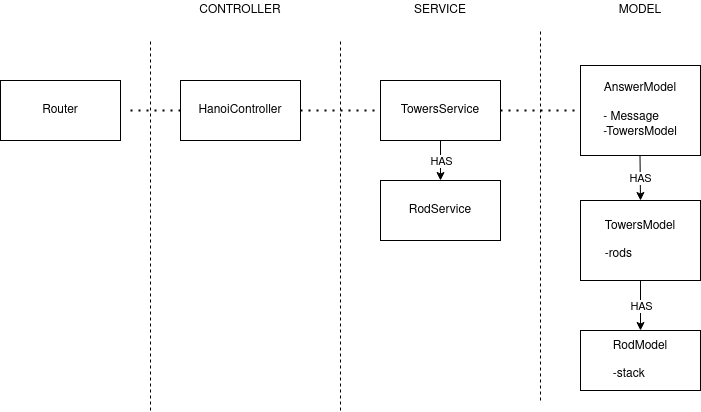

The diagram above was exported from draw.io. Its source (the exported page's mxGraphModel, read from the mxfile embedded in the PNG):
<mxGraphModel dx="1350" dy="804" grid="1" gridSize="10" guides="1" tooltips="1" connect="1" arrows="1" fold="1" page="1" pageScale="1" pageWidth="850" pageHeight="1100" math="0" shadow="0">
  <root>
    <mxCell id="0" />
    <mxCell id="1" parent="0" />
    <mxCell id="QR5nfwaXDakA_5JnwMJM-1" value="" style="endArrow=none;dashed=1;html=1;" edge="1" parent="1">
      <mxGeometry width="50" height="50" relative="1" as="geometry">
        <mxPoint x="160" y="490" as="sourcePoint" />
        <mxPoint x="160" y="120" as="targetPoint" />
        <Array as="points">
          <mxPoint x="160" y="300" />
        </Array>
      </mxGeometry>
    </mxCell>
    <mxCell id="QR5nfwaXDakA_5JnwMJM-2" value="" style="endArrow=none;dashed=1;html=1;" edge="1" parent="1">
      <mxGeometry width="50" height="50" relative="1" as="geometry">
        <mxPoint x="350" y="490" as="sourcePoint" />
        <mxPoint x="350" y="120" as="targetPoint" />
        <Array as="points">
          <mxPoint x="350" y="300" />
        </Array>
      </mxGeometry>
    </mxCell>
    <mxCell id="QR5nfwaXDakA_5JnwMJM-3" value="" style="endArrow=none;dashed=1;html=1;" edge="1" parent="1">
      <mxGeometry width="50" height="50" relative="1" as="geometry">
        <mxPoint x="550" y="480" as="sourcePoint" />
        <mxPoint x="550" y="110" as="targetPoint" />
        <Array as="points">
          <mxPoint x="550" y="290" />
        </Array>
      </mxGeometry>
    </mxCell>
    <mxCell id="QR5nfwaXDakA_5JnwMJM-4" value="CONTROLLER" style="text;html=1;strokeColor=none;fillColor=none;align=center;verticalAlign=middle;whiteSpace=wrap;rounded=0;" vertex="1" parent="1">
      <mxGeometry x="230" y="80" width="40" height="20" as="geometry" />
    </mxCell>
    <mxCell id="QR5nfwaXDakA_5JnwMJM-5" value="SERVICE" style="text;html=1;strokeColor=none;fillColor=none;align=center;verticalAlign=middle;whiteSpace=wrap;rounded=0;" vertex="1" parent="1">
      <mxGeometry x="430" y="80" width="40" height="20" as="geometry" />
    </mxCell>
    <mxCell id="QR5nfwaXDakA_5JnwMJM-7" value="MODEL" style="text;html=1;strokeColor=none;fillColor=none;align=center;verticalAlign=middle;whiteSpace=wrap;rounded=0;" vertex="1" parent="1">
      <mxGeometry x="630" y="80" width="40" height="20" as="geometry" />
    </mxCell>
    <mxCell id="QR5nfwaXDakA_5JnwMJM-8" value="Router" style="rounded=0;whiteSpace=wrap;html=1;" vertex="1" parent="1">
      <mxGeometry x="10" y="160" width="120" height="60" as="geometry" />
    </mxCell>
    <mxCell id="QR5nfwaXDakA_5JnwMJM-9" value="HanoiController" style="rounded=0;whiteSpace=wrap;html=1;" vertex="1" parent="1">
      <mxGeometry x="190" y="160" width="120" height="60" as="geometry" />
    </mxCell>
    <mxCell id="QR5nfwaXDakA_5JnwMJM-10" value="RodService" style="rounded=0;whiteSpace=wrap;html=1;" vertex="1" parent="1">
      <mxGeometry x="390" y="260" width="120" height="60" as="geometry" />
    </mxCell>
    <mxCell id="QR5nfwaXDakA_5JnwMJM-13" value="&lt;div&gt;AnswerModel&lt;br&gt;&lt;br&gt;&lt;div align=&quot;left&quot;&gt;- Message&lt;br&gt;-TowersModel&lt;br&gt;&lt;/div&gt;&lt;/div&gt;" style="rounded=0;whiteSpace=wrap;html=1;" vertex="1" parent="1">
      <mxGeometry x="590" y="145" width="120" height="90" as="geometry" />
    </mxCell>
    <mxCell id="QR5nfwaXDakA_5JnwMJM-14" value="TowersService" style="rounded=0;whiteSpace=wrap;html=1;" vertex="1" parent="1">
      <mxGeometry x="390" y="160" width="120" height="60" as="geometry" />
    </mxCell>
    <mxCell id="QR5nfwaXDakA_5JnwMJM-15" value="" style="endArrow=none;dashed=1;html=1;dashPattern=1 3;strokeWidth=2;entryX=0;entryY=0.5;entryDx=0;entryDy=0;" edge="1" parent="1" target="QR5nfwaXDakA_5JnwMJM-9">
      <mxGeometry width="50" height="50" relative="1" as="geometry">
        <mxPoint x="140" y="190" as="sourcePoint" />
        <mxPoint x="150" y="250" as="targetPoint" />
      </mxGeometry>
    </mxCell>
    <mxCell id="QR5nfwaXDakA_5JnwMJM-17" value="" style="endArrow=none;dashed=1;html=1;dashPattern=1 3;strokeWidth=2;entryX=0;entryY=0.5;entryDx=0;entryDy=0;exitX=1;exitY=0.5;exitDx=0;exitDy=0;" edge="1" parent="1" source="QR5nfwaXDakA_5JnwMJM-9" target="QR5nfwaXDakA_5JnwMJM-14">
      <mxGeometry width="50" height="50" relative="1" as="geometry">
        <mxPoint x="580" y="440" as="sourcePoint" />
        <mxPoint x="630" y="390" as="targetPoint" />
      </mxGeometry>
    </mxCell>
    <mxCell id="QR5nfwaXDakA_5JnwMJM-18" value="" style="endArrow=classic;html=1;exitX=0.5;exitY=1;exitDx=0;exitDy=0;entryX=0.5;entryY=0;entryDx=0;entryDy=0;" edge="1" parent="1" source="QR5nfwaXDakA_5JnwMJM-14" target="QR5nfwaXDakA_5JnwMJM-10">
      <mxGeometry relative="1" as="geometry">
        <mxPoint x="450" y="410" as="sourcePoint" />
        <mxPoint x="680" y="410" as="targetPoint" />
      </mxGeometry>
    </mxCell>
    <mxCell id="QR5nfwaXDakA_5JnwMJM-19" value="HAS" style="edgeLabel;resizable=0;html=1;align=center;verticalAlign=middle;" connectable="0" vertex="1" parent="QR5nfwaXDakA_5JnwMJM-18">
      <mxGeometry relative="1" as="geometry" />
    </mxCell>
    <mxCell id="QR5nfwaXDakA_5JnwMJM-21" value="" style="endArrow=none;dashed=1;html=1;dashPattern=1 3;strokeWidth=2;entryX=0;entryY=0.5;entryDx=0;entryDy=0;exitX=1;exitY=0.5;exitDx=0;exitDy=0;" edge="1" parent="1" source="QR5nfwaXDakA_5JnwMJM-14" target="QR5nfwaXDakA_5JnwMJM-13">
      <mxGeometry width="50" height="50" relative="1" as="geometry">
        <mxPoint x="580" y="440" as="sourcePoint" />
        <mxPoint x="630" y="390" as="targetPoint" />
      </mxGeometry>
    </mxCell>
    <mxCell id="QR5nfwaXDakA_5JnwMJM-22" value="" style="endArrow=classic;html=1;exitX=0.5;exitY=1;exitDx=0;exitDy=0;entryX=0.5;entryY=0;entryDx=0;entryDy=0;" edge="1" parent="1" target="QR5nfwaXDakA_5JnwMJM-24">
      <mxGeometry relative="1" as="geometry">
        <mxPoint x="649.5" y="235" as="sourcePoint" />
        <mxPoint x="649.5" y="275" as="targetPoint" />
      </mxGeometry>
    </mxCell>
    <mxCell id="QR5nfwaXDakA_5JnwMJM-23" value="HAS" style="edgeLabel;resizable=0;html=1;align=center;verticalAlign=middle;" connectable="0" vertex="1" parent="QR5nfwaXDakA_5JnwMJM-22">
      <mxGeometry relative="1" as="geometry" />
    </mxCell>
    <mxCell id="QR5nfwaXDakA_5JnwMJM-24" value="TowersModel&lt;br&gt;&lt;br&gt;&lt;div align=&quot;left&quot;&gt;-rods&lt;br&gt;&lt;/div&gt;" style="rounded=0;whiteSpace=wrap;html=1;" vertex="1" parent="1">
      <mxGeometry x="590" y="280" width="120" height="80" as="geometry" />
    </mxCell>
    <mxCell id="QR5nfwaXDakA_5JnwMJM-26" value="" style="endArrow=classic;html=1;exitX=0.5;exitY=1;exitDx=0;exitDy=0;entryX=0.5;entryY=0;entryDx=0;entryDy=0;" edge="1" parent="1" source="QR5nfwaXDakA_5JnwMJM-24" target="QR5nfwaXDakA_5JnwMJM-28">
      <mxGeometry relative="1" as="geometry">
        <mxPoint x="649.5" y="380" as="sourcePoint" />
        <mxPoint x="650" y="425" as="targetPoint" />
      </mxGeometry>
    </mxCell>
    <mxCell id="QR5nfwaXDakA_5JnwMJM-27" value="HAS" style="edgeLabel;resizable=0;html=1;align=center;verticalAlign=middle;" connectable="0" vertex="1" parent="QR5nfwaXDakA_5JnwMJM-26">
      <mxGeometry relative="1" as="geometry" />
    </mxCell>
    <mxCell id="QR5nfwaXDakA_5JnwMJM-28" value="RodModel&lt;br&gt;&lt;br&gt;&lt;div align=&quot;left&quot;&gt;-stack&lt;br&gt;&lt;/div&gt;" style="rounded=0;whiteSpace=wrap;html=1;" vertex="1" parent="1">
      <mxGeometry x="590" y="410" width="120" height="60" as="geometry" />
    </mxCell>
  </root>
</mxGraphModel>